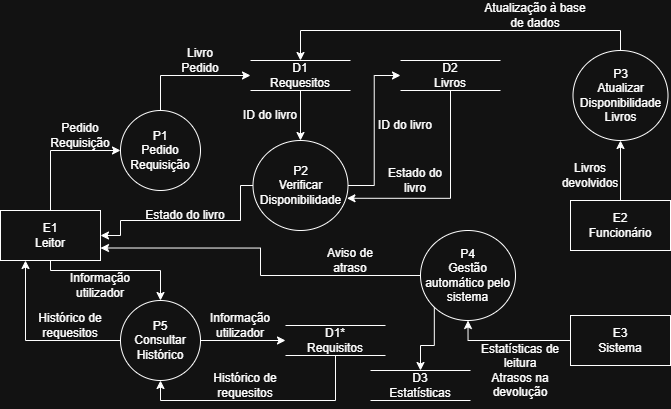

The diagram above was exported from draw.io. Its source (the exported page's mxGraphModel, read from the mxfile embedded in the PNG):
<mxGraphModel dx="750" dy="445" grid="1" gridSize="10" guides="1" tooltips="1" connect="1" arrows="1" fold="1" page="1" pageScale="1" pageWidth="850" pageHeight="1100" math="0" shadow="0">
  <root>
    <mxCell id="0" />
    <mxCell id="1" parent="0" />
    <mxCell id="ZgPq9U-wyBdnUTX4QanV-9" edge="1" parent="1" source="G2qxVo-mic7--kWsKZ3S-42" style="edgeStyle=orthogonalEdgeStyle;rounded=0;orthogonalLoop=1;jettySize=auto;html=1;exitX=1;exitY=0.5;exitDx=0;exitDy=0;entryX=0;entryY=0.5;entryDx=0;entryDy=0;" target="ZgPq9U-wyBdnUTX4QanV-6">
      <mxGeometry relative="1" as="geometry" />
    </mxCell>
    <mxCell id="ZgPq9U-wyBdnUTX4QanV-14" edge="1" parent="1" source="G2qxVo-mic7--kWsKZ3S-42" style="edgeStyle=orthogonalEdgeStyle;rounded=0;orthogonalLoop=1;jettySize=auto;html=1;exitX=0;exitY=0.5;exitDx=0;exitDy=0;entryX=0.25;entryY=1;entryDx=0;entryDy=0;" target="G2qxVo-mic7--kWsKZ3S-46">
      <mxGeometry relative="1" as="geometry" />
    </mxCell>
    <mxCell id="G2qxVo-mic7--kWsKZ3S-42" parent="1" style="shape=ellipse;html=1;dashed=0;whiteSpace=wrap;perimeter=ellipsePerimeter;" value="P5&lt;div&gt;&lt;div&gt;Consultar Histórico&lt;/div&gt;&lt;/div&gt;" vertex="1">
      <mxGeometry height="80" width="80" x="160" y="330" as="geometry" />
    </mxCell>
    <mxCell id="ZgPq9U-wyBdnUTX4QanV-20" edge="1" parent="1" source="G2qxVo-mic7--kWsKZ3S-43" style="edgeStyle=orthogonalEdgeStyle;rounded=0;orthogonalLoop=1;jettySize=auto;html=1;exitX=1;exitY=0.5;exitDx=0;exitDy=0;entryX=0;entryY=0.5;entryDx=0;entryDy=0;" target="ZgPq9U-wyBdnUTX4QanV-18">
      <mxGeometry relative="1" as="geometry" />
    </mxCell>
    <mxCell id="ZgPq9U-wyBdnUTX4QanV-26" edge="1" parent="1" source="G2qxVo-mic7--kWsKZ3S-43" style="edgeStyle=orthogonalEdgeStyle;rounded=0;orthogonalLoop=1;jettySize=auto;html=1;exitX=0;exitY=0.5;exitDx=0;exitDy=0;entryX=1;entryY=0.5;entryDx=0;entryDy=0;" target="G2qxVo-mic7--kWsKZ3S-46">
      <mxGeometry relative="1" as="geometry">
        <Array as="points">
          <mxPoint x="280" y="215" />
          <mxPoint x="280" y="250" />
          <mxPoint x="160" y="250" />
          <mxPoint x="160" y="265" />
        </Array>
      </mxGeometry>
    </mxCell>
    <mxCell id="G2qxVo-mic7--kWsKZ3S-43" parent="1" style="shape=ellipse;html=1;dashed=0;whiteSpace=wrap;perimeter=ellipsePerimeter;" value="P2&lt;div&gt;Verificar Disponibilidade&lt;/div&gt;" vertex="1">
      <mxGeometry height="90" width="95" x="292.5" y="170" as="geometry" />
    </mxCell>
    <mxCell id="ZgPq9U-wyBdnUTX4QanV-16" edge="1" parent="1" source="G2qxVo-mic7--kWsKZ3S-44" style="edgeStyle=orthogonalEdgeStyle;rounded=0;orthogonalLoop=1;jettySize=auto;html=1;exitX=0.5;exitY=0;exitDx=0;exitDy=0;entryX=0;entryY=0.5;entryDx=0;entryDy=0;" target="ZgPq9U-wyBdnUTX4QanV-5">
      <mxGeometry relative="1" as="geometry" />
    </mxCell>
    <mxCell id="G2qxVo-mic7--kWsKZ3S-44" parent="1" style="shape=ellipse;html=1;dashed=0;whiteSpace=wrap;perimeter=ellipsePerimeter;" value="P1&lt;div&gt;Pedido Requisição&lt;/div&gt;" vertex="1">
      <mxGeometry height="80" width="80" x="160" y="140" as="geometry" />
    </mxCell>
    <mxCell id="ZgPq9U-wyBdnUTX4QanV-46" edge="1" parent="1" source="G2qxVo-mic7--kWsKZ3S-45" style="edgeStyle=orthogonalEdgeStyle;rounded=0;orthogonalLoop=1;jettySize=auto;html=1;exitX=0.5;exitY=0;exitDx=0;exitDy=0;entryX=0.5;entryY=0;entryDx=0;entryDy=0;" target="ZgPq9U-wyBdnUTX4QanV-5">
      <mxGeometry relative="1" as="geometry" />
    </mxCell>
    <mxCell id="G2qxVo-mic7--kWsKZ3S-45" parent="1" style="shape=ellipse;html=1;dashed=0;whiteSpace=wrap;perimeter=ellipsePerimeter;" value="P3&lt;div&gt;Atualizar Disponibilidade Livros&lt;/div&gt;" vertex="1">
      <mxGeometry height="90" width="95" x="612.5" y="80" as="geometry" />
    </mxCell>
    <mxCell id="ZgPq9U-wyBdnUTX4QanV-2" edge="1" parent="1" source="G2qxVo-mic7--kWsKZ3S-46" style="edgeStyle=orthogonalEdgeStyle;rounded=0;orthogonalLoop=1;jettySize=auto;html=1;exitX=0.5;exitY=0;exitDx=0;exitDy=0;entryX=0;entryY=0.5;entryDx=0;entryDy=0;" target="G2qxVo-mic7--kWsKZ3S-44">
      <mxGeometry relative="1" as="geometry" />
    </mxCell>
    <mxCell id="ZgPq9U-wyBdnUTX4QanV-7" edge="1" parent="1" source="G2qxVo-mic7--kWsKZ3S-46" style="edgeStyle=orthogonalEdgeStyle;rounded=0;orthogonalLoop=1;jettySize=auto;html=1;exitX=0.5;exitY=1;exitDx=0;exitDy=0;entryX=0.5;entryY=0;entryDx=0;entryDy=0;" target="G2qxVo-mic7--kWsKZ3S-42">
      <mxGeometry relative="1" as="geometry">
        <Array as="points">
          <mxPoint x="90" y="300" />
          <mxPoint x="200" y="300" />
        </Array>
      </mxGeometry>
    </mxCell>
    <mxCell id="G2qxVo-mic7--kWsKZ3S-46" parent="1" style="html=1;dashed=0;whiteSpace=wrap;" value="E1&lt;div&gt;Leitor&lt;/div&gt;" vertex="1">
      <mxGeometry height="50" width="100" x="40" y="240" as="geometry" />
    </mxCell>
    <mxCell id="ZgPq9U-wyBdnUTX4QanV-42" edge="1" parent="1" source="ZgPq9U-wyBdnUTX4QanV-1" style="edgeStyle=orthogonalEdgeStyle;rounded=0;orthogonalLoop=1;jettySize=auto;html=1;exitX=0.5;exitY=0;exitDx=0;exitDy=0;entryX=0.5;entryY=1;entryDx=0;entryDy=0;" target="G2qxVo-mic7--kWsKZ3S-45">
      <mxGeometry relative="1" as="geometry" />
    </mxCell>
    <mxCell id="ZgPq9U-wyBdnUTX4QanV-1" parent="1" style="html=1;dashed=0;whiteSpace=wrap;" value="E2&lt;div&gt;&lt;span style=&quot;background-color: transparent; color: light-dark(rgb(0, 0, 0), rgb(255, 255, 255));&quot;&gt;Funcionário&lt;/span&gt;&lt;/div&gt;" vertex="1">
      <mxGeometry height="50" width="100" x="610" y="230" as="geometry" />
    </mxCell>
    <mxCell id="ZgPq9U-wyBdnUTX4QanV-3" parent="1" style="text;html=1;whiteSpace=wrap;strokeColor=none;fillColor=none;align=center;verticalAlign=middle;rounded=0;" value="Pedido Requisição" vertex="1">
      <mxGeometry height="30" width="60" x="90" y="150" as="geometry" />
    </mxCell>
    <mxCell id="ZgPq9U-wyBdnUTX4QanV-19" edge="1" parent="1" source="ZgPq9U-wyBdnUTX4QanV-5" style="edgeStyle=orthogonalEdgeStyle;rounded=0;orthogonalLoop=1;jettySize=auto;html=1;exitX=0.5;exitY=1;exitDx=0;exitDy=0;entryX=0.5;entryY=0;entryDx=0;entryDy=0;" target="G2qxVo-mic7--kWsKZ3S-43">
      <mxGeometry relative="1" as="geometry" />
    </mxCell>
    <mxCell id="ZgPq9U-wyBdnUTX4QanV-5" parent="1" style="html=1;dashed=0;whiteSpace=wrap;shape=partialRectangle;right=0;left=0;" value="D1&lt;div&gt;Requesitos&lt;/div&gt;" vertex="1">
      <mxGeometry height="30" width="100" x="290" y="90" as="geometry" />
    </mxCell>
    <mxCell id="ZgPq9U-wyBdnUTX4QanV-10" edge="1" parent="1" source="ZgPq9U-wyBdnUTX4QanV-6" style="edgeStyle=orthogonalEdgeStyle;rounded=0;orthogonalLoop=1;jettySize=auto;html=1;exitX=0.5;exitY=1;exitDx=0;exitDy=0;entryX=0.5;entryY=1;entryDx=0;entryDy=0;" target="G2qxVo-mic7--kWsKZ3S-42">
      <mxGeometry relative="1" as="geometry" />
    </mxCell>
    <mxCell id="ZgPq9U-wyBdnUTX4QanV-6" parent="1" style="html=1;dashed=0;whiteSpace=wrap;shape=partialRectangle;right=0;left=0;" value="D1*&lt;div&gt;Requisitos&lt;/div&gt;" vertex="1">
      <mxGeometry height="30" width="100" x="325" y="355" as="geometry" />
    </mxCell>
    <mxCell id="ZgPq9U-wyBdnUTX4QanV-8" parent="1" style="text;html=1;whiteSpace=wrap;strokeColor=none;fillColor=none;align=center;verticalAlign=middle;rounded=0;" value="Informação utilizador" vertex="1">
      <mxGeometry height="30" width="60" x="110" y="300" as="geometry" />
    </mxCell>
    <mxCell id="ZgPq9U-wyBdnUTX4QanV-12" parent="1" style="text;html=1;whiteSpace=wrap;strokeColor=none;fillColor=none;align=center;verticalAlign=middle;rounded=0;" value="Informação utilizador" vertex="1">
      <mxGeometry height="30" width="60" x="250" y="340" as="geometry" />
    </mxCell>
    <mxCell id="ZgPq9U-wyBdnUTX4QanV-13" parent="1" style="text;html=1;whiteSpace=wrap;strokeColor=none;fillColor=none;align=center;verticalAlign=middle;rounded=0;" value="Histórico de requesitos" vertex="1">
      <mxGeometry height="30" width="80" x="245" y="400" as="geometry" />
    </mxCell>
    <mxCell id="ZgPq9U-wyBdnUTX4QanV-15" parent="1" style="text;html=1;whiteSpace=wrap;strokeColor=none;fillColor=none;align=center;verticalAlign=middle;rounded=0;" value="Histórico de requesitos" vertex="1">
      <mxGeometry height="30" width="80" x="70" y="340" as="geometry" />
    </mxCell>
    <mxCell id="ZgPq9U-wyBdnUTX4QanV-17" parent="1" style="text;html=1;whiteSpace=wrap;strokeColor=none;fillColor=none;align=center;verticalAlign=middle;rounded=0;" value="Livro Pedido" vertex="1">
      <mxGeometry height="40" width="60" x="210" y="70" as="geometry" />
    </mxCell>
    <mxCell id="ZgPq9U-wyBdnUTX4QanV-18" parent="1" style="html=1;dashed=0;whiteSpace=wrap;shape=partialRectangle;right=0;left=0;" value="D2&lt;div&gt;Livros&lt;/div&gt;" vertex="1">
      <mxGeometry height="30" width="100" x="440" y="90" as="geometry" />
    </mxCell>
    <mxCell id="ZgPq9U-wyBdnUTX4QanV-21" parent="1" style="text;html=1;whiteSpace=wrap;strokeColor=none;fillColor=none;align=center;verticalAlign=middle;rounded=0;" value="ID do livro" vertex="1">
      <mxGeometry height="30" width="80" x="270" y="130" as="geometry" />
    </mxCell>
    <mxCell id="ZgPq9U-wyBdnUTX4QanV-23" parent="1" style="text;html=1;whiteSpace=wrap;strokeColor=none;fillColor=none;align=center;verticalAlign=middle;rounded=0;" value="ID do livro" vertex="1">
      <mxGeometry height="30" width="70" x="410" y="140" as="geometry" />
    </mxCell>
    <mxCell id="ZgPq9U-wyBdnUTX4QanV-24" edge="1" parent="1" source="ZgPq9U-wyBdnUTX4QanV-18" style="edgeStyle=orthogonalEdgeStyle;rounded=0;orthogonalLoop=1;jettySize=auto;html=1;exitX=0.5;exitY=1;exitDx=0;exitDy=0;entryX=0.989;entryY=0.642;entryDx=0;entryDy=0;entryPerimeter=0;" target="G2qxVo-mic7--kWsKZ3S-43">
      <mxGeometry relative="1" as="geometry" />
    </mxCell>
    <mxCell id="ZgPq9U-wyBdnUTX4QanV-25" parent="1" style="text;html=1;whiteSpace=wrap;strokeColor=none;fillColor=none;align=center;verticalAlign=middle;rounded=0;" value="Estado do livro" vertex="1">
      <mxGeometry height="40" width="60" x="425" y="190" as="geometry" />
    </mxCell>
    <mxCell id="ZgPq9U-wyBdnUTX4QanV-27" parent="1" style="text;html=1;whiteSpace=wrap;strokeColor=none;fillColor=none;align=center;verticalAlign=middle;rounded=0;" value="Estado do livro" vertex="1">
      <mxGeometry height="10" width="90" x="180" y="240" as="geometry" />
    </mxCell>
    <mxCell id="ZgPq9U-wyBdnUTX4QanV-48" edge="1" parent="1" source="ZgPq9U-wyBdnUTX4QanV-29" style="edgeStyle=orthogonalEdgeStyle;rounded=0;orthogonalLoop=1;jettySize=auto;html=1;exitX=0;exitY=0.5;exitDx=0;exitDy=0;entryX=0.5;entryY=1;entryDx=0;entryDy=0;" target="ZgPq9U-wyBdnUTX4QanV-35">
      <mxGeometry relative="1" as="geometry" />
    </mxCell>
    <mxCell id="ZgPq9U-wyBdnUTX4QanV-29" parent="1" style="html=1;dashed=0;whiteSpace=wrap;" value="E3&lt;div&gt;Sistema&lt;/div&gt;" vertex="1">
      <mxGeometry height="50" width="100" x="610" y="345" as="geometry" />
    </mxCell>
    <mxCell id="ZgPq9U-wyBdnUTX4QanV-51" edge="1" parent="1" source="ZgPq9U-wyBdnUTX4QanV-35" style="edgeStyle=orthogonalEdgeStyle;rounded=0;orthogonalLoop=1;jettySize=auto;html=1;exitX=0;exitY=0.5;exitDx=0;exitDy=0;entryX=1;entryY=0.75;entryDx=0;entryDy=0;" target="G2qxVo-mic7--kWsKZ3S-46">
      <mxGeometry relative="1" as="geometry" />
    </mxCell>
    <mxCell id="ZgPq9U-wyBdnUTX4QanV-54" edge="1" parent="1" source="ZgPq9U-wyBdnUTX4QanV-35" style="edgeStyle=orthogonalEdgeStyle;rounded=0;orthogonalLoop=1;jettySize=auto;html=1;exitX=0;exitY=1;exitDx=0;exitDy=0;entryX=0.5;entryY=0;entryDx=0;entryDy=0;" target="ZgPq9U-wyBdnUTX4QanV-53">
      <mxGeometry relative="1" as="geometry" />
    </mxCell>
    <mxCell id="ZgPq9U-wyBdnUTX4QanV-35" parent="1" style="shape=ellipse;html=1;dashed=0;whiteSpace=wrap;perimeter=ellipsePerimeter;" value="P4&lt;div&gt;Gestão automático pelo sistema&lt;/div&gt;" vertex="1">
      <mxGeometry height="90" width="95" x="460" y="260" as="geometry" />
    </mxCell>
    <mxCell id="ZgPq9U-wyBdnUTX4QanV-45" parent="1" style="text;html=1;whiteSpace=wrap;strokeColor=none;fillColor=none;align=center;verticalAlign=middle;rounded=0;" value="Livros devolvidos" vertex="1">
      <mxGeometry height="50" width="60" x="600" y="180" as="geometry" />
    </mxCell>
    <mxCell id="ZgPq9U-wyBdnUTX4QanV-47" parent="1" style="text;html=1;whiteSpace=wrap;strokeColor=none;fillColor=none;align=center;verticalAlign=middle;rounded=0;" value="Atualização à base de dados" vertex="1">
      <mxGeometry height="30" width="110" x="520" y="30" as="geometry" />
    </mxCell>
    <mxCell id="ZgPq9U-wyBdnUTX4QanV-50" parent="1" style="text;html=1;whiteSpace=wrap;strokeColor=none;fillColor=none;align=center;verticalAlign=middle;rounded=0;" value="Estatísticas de leitura&lt;div&gt;Atrasos na devolução&lt;/div&gt;" vertex="1">
      <mxGeometry height="60" width="100" x="510" y="370" as="geometry" />
    </mxCell>
    <mxCell id="ZgPq9U-wyBdnUTX4QanV-52" parent="1" style="text;html=1;whiteSpace=wrap;strokeColor=none;fillColor=none;align=center;verticalAlign=middle;rounded=0;" value="Aviso de atraso" vertex="1">
      <mxGeometry height="40" width="60" x="360" y="270" as="geometry" />
    </mxCell>
    <mxCell id="ZgPq9U-wyBdnUTX4QanV-53" parent="1" style="html=1;dashed=0;whiteSpace=wrap;shape=partialRectangle;right=0;left=0;" value="D3&lt;div&gt;Estatísticas&lt;/div&gt;" vertex="1">
      <mxGeometry height="30" width="100" x="410" y="400" as="geometry" />
    </mxCell>
  </root>
</mxGraphModel>